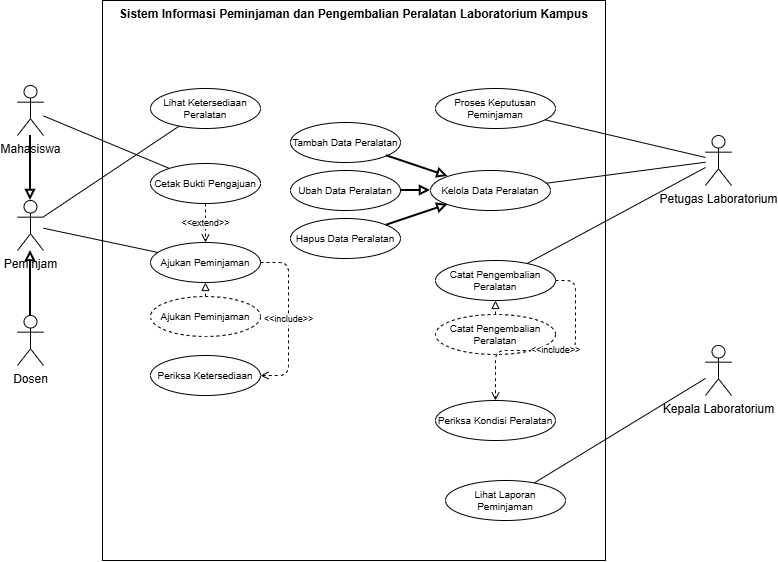

The diagram above was exported from draw.io. Its source (the exported page's mxGraphModel, read from the mxfile embedded in the PNG):
<mxGraphModel dx="490" dy="924" grid="1" gridSize="10" guides="1" tooltips="1" connect="1" arrows="1" fold="1" page="1" pageScale="1" pageWidth="850" pageHeight="600" math="0" shadow="0">
  <root>
    <mxCell id="0" />
    <mxCell id="1" parent="0" />
    <mxCell id="sys" parent="1" style="rounded=0;whiteSpace=wrap;html=1;verticalAlign=top;fontStyle=1;fillColor=none;" value="Sistem Informasi Peminjaman dan Pengembalian Peralatan Laboratorium Kampus" vertex="1">
      <mxGeometry height="560" width="503" x="107" y="-20" as="geometry" />
    </mxCell>
    <mxCell id="a_mhs" parent="1" style="shape=umlActor;verticalLabelPosition=bottom;verticalAlign=top;html=1;outlineConnect=0;" value="Mahasiswa" vertex="1">
      <mxGeometry height="50" width="26" x="22" y="65" as="geometry" />
    </mxCell>
    <mxCell id="a_pem" parent="1" style="shape=umlActor;verticalLabelPosition=bottom;verticalAlign=top;html=1;outlineConnect=0;" value="Peminjam" vertex="1">
      <mxGeometry height="50" width="26" x="22" y="180" as="geometry" />
    </mxCell>
    <mxCell id="a_dsn" parent="1" style="shape=umlActor;verticalLabelPosition=bottom;verticalAlign=top;html=1;outlineConnect=0;" value="Dosen" vertex="1">
      <mxGeometry height="50" width="26" x="22" y="295" as="geometry" />
    </mxCell>
    <mxCell id="a_ptg" parent="1" style="shape=umlActor;verticalLabelPosition=bottom;verticalAlign=top;html=1;outlineConnect=0;" value="Petugas Laboratorium" vertex="1">
      <mxGeometry height="50" width="26" x="710" y="115" as="geometry" />
    </mxCell>
    <mxCell id="a_kpl" parent="1" style="shape=umlActor;verticalLabelPosition=bottom;verticalAlign=top;html=1;outlineConnect=0;" value="Kepala Laboratorium" vertex="1">
      <mxGeometry height="50" width="26" x="710" y="325" as="geometry" />
    </mxCell>
    <mxCell id="uc_lihat" parent="1" style="ellipse;whiteSpace=wrap;html=1;fontSize=10;" value="Lihat Ketersediaan Peralatan" vertex="1">
      <mxGeometry height="40" width="110" x="155" y="68" as="geometry" />
    </mxCell>
    <mxCell id="uc_cetak" parent="1" style="ellipse;whiteSpace=wrap;html=1;fontSize=10;" value="Cetak Bukti Pengajuan" vertex="1">
      <mxGeometry height="40" width="110" x="155" y="143" as="geometry" />
    </mxCell>
    <mxCell id="uc_ajukan" parent="1" style="ellipse;whiteSpace=wrap;html=1;fontSize=10;" value="Ajukan Peminjaman" vertex="1">
      <mxGeometry height="40" width="110" x="155" y="222" as="geometry" />
    </mxCell>
    <mxCell id="uc_ajukan2" parent="1" style="ellipse;whiteSpace=wrap;html=1;fontSize=10;dashed=1;" value="Ajukan Peminjaman" vertex="1">
      <mxGeometry height="40" width="110" x="155" y="276" as="geometry" />
    </mxCell>
    <mxCell id="uc_periksa" parent="1" style="ellipse;whiteSpace=wrap;html=1;fontSize=10;" value="Periksa Ketersediaan" vertex="1">
      <mxGeometry height="40" width="110" x="155" y="335" as="geometry" />
    </mxCell>
    <mxCell id="uc_proses" parent="1" style="ellipse;whiteSpace=wrap;html=1;fontSize=10;" value="Proses Keputusan Peminjaman" vertex="1">
      <mxGeometry height="40" width="120" x="440" y="68" as="geometry" />
    </mxCell>
    <mxCell id="uc_tambah" parent="1" style="ellipse;whiteSpace=wrap;html=1;fontSize=10;" value="Tambah Data Peralatan" vertex="1">
      <mxGeometry height="40" width="110" x="295" y="102" as="geometry" />
    </mxCell>
    <mxCell id="uc_ubah" parent="1" style="ellipse;whiteSpace=wrap;html=1;fontSize=10;" value="Ubah Data Peralatan" vertex="1">
      <mxGeometry height="40" width="110" x="295" y="150" as="geometry" />
    </mxCell>
    <mxCell id="uc_hapus" parent="1" style="ellipse;whiteSpace=wrap;html=1;fontSize=10;" value="Hapus Data Peralatan" vertex="1">
      <mxGeometry height="40" width="110" x="295" y="198" as="geometry" />
    </mxCell>
    <mxCell id="uc_kelola" parent="1" style="ellipse;whiteSpace=wrap;html=1;fontSize=10;" value="Kelola Data Peralatan" vertex="1">
      <mxGeometry height="40" width="120" x="435" y="150" as="geometry" />
    </mxCell>
    <mxCell id="uc_catat" parent="1" style="ellipse;whiteSpace=wrap;html=1;fontSize=10;" value="Catat Pengembalian Peralatan" vertex="1">
      <mxGeometry height="40" width="120" x="440" y="240" as="geometry" />
    </mxCell>
    <mxCell id="uc_catat2" parent="1" style="ellipse;whiteSpace=wrap;html=1;fontSize=10;dashed=1;" value="Catat Pengembalian Peralatan" vertex="1">
      <mxGeometry height="40" width="120" x="440" y="294" as="geometry" />
    </mxCell>
    <mxCell id="uc_kondisi" parent="1" style="ellipse;whiteSpace=wrap;html=1;fontSize=10;" value="Periksa Kondisi Peralatan" vertex="1">
      <mxGeometry height="40" width="120" x="440" y="380" as="geometry" />
    </mxCell>
    <mxCell id="uc_laporan" parent="1" style="ellipse;whiteSpace=wrap;html=1;fontSize=10;" value="Lihat Laporan Peminjaman" vertex="1">
      <mxGeometry height="40" width="120" x="450" y="460" as="geometry" />
    </mxCell>
    <mxCell id="e_g1" edge="1" parent="1" source="a_mhs" style="endArrow=block;endFill=0;html=1;strokeWidth=2;" target="a_pem">
      <mxGeometry relative="1" as="geometry" />
    </mxCell>
    <mxCell id="e_g2" edge="1" parent="1" source="a_dsn" style="endArrow=block;endFill=0;html=1;strokeWidth=2;" target="a_pem">
      <mxGeometry relative="1" as="geometry" />
    </mxCell>
    <mxCell id="e_a1" edge="1" parent="1" source="a_mhs" style="endArrow=none;html=1;" target="uc_cetak">
      <mxGeometry relative="1" as="geometry" />
    </mxCell>
    <mxCell id="e_a2" edge="1" parent="1" source="a_pem" style="endArrow=none;html=1;" target="uc_lihat">
      <mxGeometry relative="1" as="geometry" />
    </mxCell>
    <mxCell id="e_a3" edge="1" parent="1" source="a_pem" style="endArrow=none;html=1;" target="uc_ajukan">
      <mxGeometry relative="1" as="geometry" />
    </mxCell>
    <mxCell id="e_ext" edge="1" parent="1" source="uc_cetak" style="endArrow=open;endFill=0;dashed=1;html=1;fontSize=9;" target="uc_ajukan" value="&amp;lt;&amp;lt;extend&amp;gt;&amp;gt;">
      <mxGeometry relative="1" as="geometry" />
    </mxCell>
    <mxCell id="e_real1" edge="1" parent="1" source="uc_ajukan2" style="endArrow=block;endFill=0;dashed=1;html=1;" target="uc_ajukan">
      <mxGeometry relative="1" as="geometry" />
    </mxCell>
    <mxCell id="e_inc1" edge="1" parent="1" source="uc_ajukan" style="endArrow=open;endFill=0;dashed=1;html=1;fontSize=9;edgeStyle=orthogonalEdgeStyle;exitX=1;exitY=0.5;exitDx=0;exitDy=0;entryX=1;entryY=0.5;entryDx=0;entryDy=0;" target="uc_periksa" value="&amp;lt;&amp;lt;include&amp;gt;&amp;gt;">
      <mxGeometry relative="1" as="geometry">
        <Array as="points">
          <mxPoint x="293" y="242" />
          <mxPoint x="293" y="355" />
        </Array>
      </mxGeometry>
    </mxCell>
    <mxCell id="e_k1" edge="1" parent="1" source="uc_tambah" style="endArrow=block;endFill=0;html=1;strokeWidth=2;" target="uc_kelola">
      <mxGeometry relative="1" as="geometry" />
    </mxCell>
    <mxCell id="e_k2" edge="1" parent="1" source="uc_ubah" style="endArrow=block;endFill=0;html=1;strokeWidth=2;" target="uc_kelola">
      <mxGeometry relative="1" as="geometry" />
    </mxCell>
    <mxCell id="e_k3" edge="1" parent="1" source="uc_hapus" style="endArrow=block;endFill=0;html=1;strokeWidth=2;" target="uc_kelola">
      <mxGeometry relative="1" as="geometry" />
    </mxCell>
    <mxCell id="e_p1" edge="1" parent="1" source="uc_proses" style="endArrow=none;html=1;" target="a_ptg">
      <mxGeometry relative="1" as="geometry" />
    </mxCell>
    <mxCell id="e_p2" edge="1" parent="1" source="uc_kelola" style="endArrow=none;html=1;" target="a_ptg">
      <mxGeometry relative="1" as="geometry" />
    </mxCell>
    <mxCell id="e_p3" edge="1" parent="1" source="uc_catat" style="endArrow=none;html=1;" target="a_ptg">
      <mxGeometry relative="1" as="geometry" />
    </mxCell>
    <mxCell id="e_p4" edge="1" parent="1" source="uc_laporan" style="endArrow=none;html=1;" target="a_kpl">
      <mxGeometry relative="1" as="geometry" />
    </mxCell>
    <mxCell id="e_real2" edge="1" parent="1" source="uc_catat2" style="endArrow=block;endFill=0;dashed=1;html=1;" target="uc_catat">
      <mxGeometry relative="1" as="geometry" />
    </mxCell>
    <mxCell id="e_inc2" edge="1" parent="1" source="uc_catat" style="endArrow=open;endFill=0;dashed=1;html=1;fontSize=9;edgeStyle=orthogonalEdgeStyle;exitX=1;exitY=0.5;exitDx=0;exitDy=0;entryX=0.5;entryY=0;entryDx=0;entryDy=0;" target="uc_kondisi" value="&amp;lt;&amp;lt;include&amp;gt;&amp;gt;">
      <mxGeometry relative="1" as="geometry">
        <Array as="points">
          <mxPoint x="580" y="260" />
          <mxPoint x="580" y="330" />
          <mxPoint x="500" y="330" />
        </Array>
      </mxGeometry>
    </mxCell>
  </root>
</mxGraphModel>